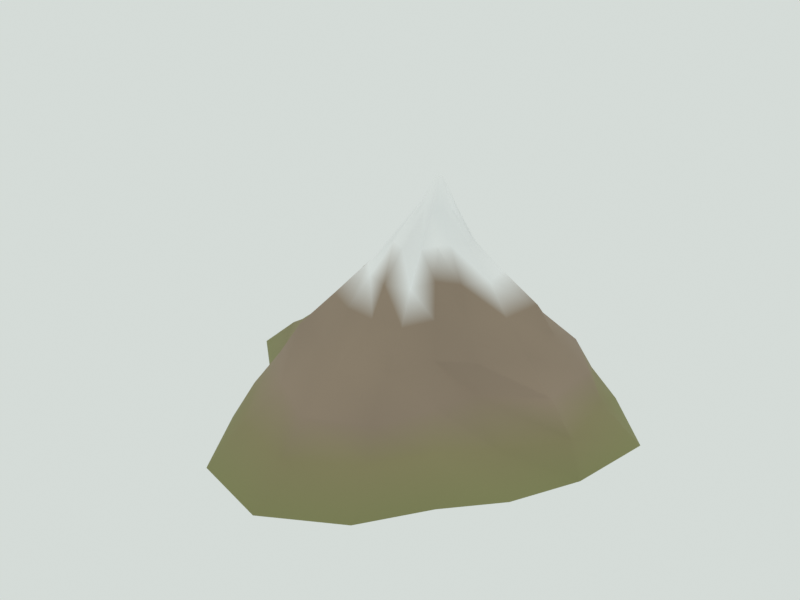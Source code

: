 # Source: andes_peak.blend  (saved by Blender 5.3.31; exported with 4.5.12 LTS)
import bpy
from mathutils import Matrix  # noqa: F401  (used for matrix-valued properties, if any)

bpy.ops.wm.read_factory_settings(use_empty=True)
scene = bpy.context.scene
scene.name = 'Scene'

# ---- materials (node trees are filled in below, after node groups)
mat_m_earth = bpy.data.materials.new('M_earth')
mat_m_earth.use_backface_culling = True

# ---- material node trees
mat_m_earth.use_nodes = True; mat_m_earth.node_tree.nodes.clear()
_N = mat_m_earth.node_tree.nodes; _L = mat_m_earth.node_tree.links
n0 = _N.new('ShaderNodeBsdfPrincipled'); n0.name = 'Principled BSDF'; n0.location = (-200, 100)
n0.inputs[2].default_value = 1.0
n0.inputs[10].default_value = 0.005
n1 = _N.new('ShaderNodeOutputMaterial'); n1.name = 'Material Output'; n1.location = (200, 100)
n2 = _N.new('ShaderNodeVertexColor'); n2.name = 'Color Attribute'; n2.location = (0, 0)
n2.layer_name = 'Col'
_L.new(n0.outputs[0], n1.inputs[0])
_L.new(n2.outputs[0], n0.inputs[0])
n1.is_active_output = True

# ---- world
world_world = bpy.data.worlds.new('World'); scene.world = world_world
world_world.use_nodes = True; world_world.node_tree.nodes.clear()
_N = world_world.node_tree.nodes; _L = world_world.node_tree.links
n0 = _N.new('ShaderNodeBackground'); n0.name = 'Background'; n0.location = (-200, 100)
n0.inputs[0].default_value = (0.7379, 0.7913, 0.7605, 1.0)
n0.inputs[1].default_value = 0.9
n1 = _N.new('ShaderNodeOutputWorld'); n1.name = 'World Output'; n1.location = (200, 100)
_L.new(n0.outputs[0], n1.inputs[0])
n1.is_active_output = True
world_world.light_settings.distance = 2.5

# ---- meshes
me_andes_peak_mesh = bpy.data.meshes.new('andes_peak_mesh')
me_andes_peak_mesh.from_pydata([(35.41, 0.0, -1.5), (29.55, -12.24, -1.5), (21.46, -21.46, -1.5), (13.75, -33.19, -1.5), (2.533e-15, -41.37, -1.5), (-15.53, -37.49, -1.5), (-23.82, -23.82, -1.5), (-26.69, -11.05, -1.5), (-39.58, -4.847e-15, -1.5), (-41.18, 17.06, -1.5), (-28.13, 28.13, -1.5), (-14.89, 35.96, -1.5), (-5.242e-15, 28.53, -1.5), (11.32, 27.33, -1.5), (26.72, 26.72, -1.5), (38.01, 15.75, -1.5), (33.04, 0.25, 5.579), (25.3, -10.08, 5.579), (17.83, -17.21, 5.579), (11.57, -26.77, 5.579), (0.375, -34.64, 5.579), (-12.67, -31.24, 5.579), (-20.69, -20.81, 5.579), (-24.03, -9.859, 5.579), (-31.55, 0.25, 5.579), (-28.26, 12.11, 5.579), (-20.87, 21.5, 5.579), (-11.96, 30.03, 5.579), (0.375, 23.87, 5.579), (11.95, 28.2, 5.579), (23.11, 22.98, 5.579), (31.29, 13.06, 5.579), (28.39, 0.5, 11.71), (17.94, -6.621, 11.71), (15.52, -14.27, 11.71), (11.1, -24.49, 11.71), (0.75, -29.95, 11.71), (-9.581, -24.44, 11.71), (-17.18, -17.43, 11.71), (-15.92, -6.406, 11.71), (-21.8, 0.5, 11.71), (-18.24, 8.368, 11.71), (-17.35, 18.6, 11.71), (-8.806, 23.57, 11.71), (0.75, 21.35, 11.71), (10.23, 23.38, 11.71), (20.75, 20.5, 11.71), (28.59, 12.03, 11.71), (22.88, 0.75, 17.53), (17.72, -6.122, 17.53), (12.02, -10.15, 17.53), (9.168, -18.67, 17.53), (1.125, -21.94, 17.53), (-6.549, -17.78, 17.53), (-14.35, -14.72, 17.53), (-13.12, -5.149, 17.53), (-17.2, 0.75, 17.53), (-16.45, 8.031, 17.53), (-14.66, 16.53, 17.53), (-5.64, 17.08, 17.53), (1.125, 15.46, 17.53), (8.42, 18.36, 17.53), (16.25, 15.87, 17.53), (22.75, 9.707, 17.53), (18.47, 1.0, 23.15), (14.54, -4.402, 23.15), (9.772, -7.272, 23.15), (7.231, -12.84, 23.15), (1.5, -13.64, 23.15), (-4.412, -13.27, 23.15), (-10.02, -10.52, 23.15), (-10.46, -3.955, 23.15), (-13.4, 1.0, 23.15), (-12.11, 6.637, 23.15), (-10.98, 13.48, 23.15), (-4.382, 15.2, 23.15), (1.5, 12.27, 23.15), (7.042, 14.38, 23.15), (12.07, 11.57, 23.15), (19.61, 8.501, 23.15), (14.62, 1.25, 28.63), (11.59, -2.773, 28.63), (7.68, -4.555, 28.63), (6.301, -9.435, 28.63), (1.875, -10.99, 28.63), (-2.517, -9.354, 28.63), (-5.755, -6.38, 28.63), (-7.087, -2.462, 28.63), (-7.604, 1.25, 28.63), (-7.975, 5.33, 28.63), (-7.6, 10.73, 28.63), (-2.552, 11.94, 28.63), (1.875, 10.55, 28.63), (5.581, 10.2, 28.63), (8.875, 8.25, 28.63), (13.78, 6.18, 28.63), (9.718, 1.5, 34.01), (7.672, -0.7458, 34.01), (6.225, -2.475, 34.01), (4.955, -5.029, 34.01), (2.25, -6.715, 34.01), (-0.6616, -5.529, 34.01), (-2.121, -2.871, 34.01), (-3.497, -0.8804, 34.01), (-4.156, 1.5, 34.01), (-4.155, 4.153, 34.01), (-3.418, 7.168, 34.01), (-0.3998, 7.897, 34.01), (2.25, 7.833, 34.01), (4.469, 6.858, 34.01), (6.856, 6.106, 34.01), (8.653, 4.152, 34.01), (5.887, 1.75, 39.29), (4.991, 0.7698, 39.29), (4.46, -0.08495, 39.29), (3.971, -1.5, 39.29), (2.625, -1.6, 39.29), (1.323, -1.394, 39.29), (0.5738, -0.3012, 39.29), (0.2865, 0.7814, 39.29), (-0.4049, 1.75, 39.29), (-0.866, 3.196, 39.29), (0.2512, 4.124, 39.29), (1.378, 4.761, 39.29), (2.625, 4.51, 39.29), (3.751, 4.468, 39.29), (4.858, 3.983, 39.29), (6.012, 3.153, 39.29), (3.573, 2.0, 44.5), (3.407, 1.831, 44.5), (3.309, 1.691, 44.5), (3.261, 1.369, 44.5), (3.0, 1.339, 44.5), (2.745, 1.386, 44.5), (2.62, 1.62, 44.5), (2.579, 1.825, 44.5), (2.403, 2.0, 44.5), (2.372, 2.26, 44.5), (2.537, 2.463, 44.5), (2.785, 2.519, 44.5), (3.0, 2.518, 44.5), (3.215, 2.52, 44.5), (3.454, 2.454, 44.5), (3.673, 2.279, 44.5)], [], [(0, 16, 17, 1), (1, 17, 18, 2), (2, 18, 19, 3), (3, 19, 20, 4), (4, 20, 21, 5), (5, 21, 22, 6), (6, 22, 23, 7), (7, 23, 24, 8), (8, 24, 25, 9), (9, 25, 26, 10), (10, 26, 27, 11), (11, 27, 28, 12), (12, 28, 29, 13), (13, 29, 30, 14), (14, 30, 31, 15), (15, 31, 16, 0), (16, 32, 33, 17), (17, 33, 34, 18), (18, 34, 35, 19), (19, 35, 36, 20), (20, 36, 37, 21), (21, 37, 38, 22), (22, 38, 39, 23), (23, 39, 40, 24), (24, 40, 41, 25), (25, 41, 42, 26), (26, 42, 43, 27), (27, 43, 44, 28), (28, 44, 45, 29), (29, 45, 46, 30), (30, 46, 47, 31), (31, 47, 32, 16), (32, 48, 49, 33), (33, 49, 50, 34), (34, 50, 51, 35), (35, 51, 52, 36), (36, 52, 53, 37), (37, 53, 54, 38), (38, 54, 55, 39), (39, 55, 56, 40), (40, 56, 57, 41), (41, 57, 58, 42), (42, 58, 59, 43), (43, 59, 60, 44), (44, 60, 61, 45), (45, 61, 62, 46), (46, 62, 63, 47), (47, 63, 48, 32), (48, 64, 65, 49), (49, 65, 66, 50), (50, 66, 67, 51), (51, 67, 68, 52), (52, 68, 69, 53), (53, 69, 70, 54), (54, 70, 71, 55), (55, 71, 72, 56), (56, 72, 73, 57), (57, 73, 74, 58), (58, 74, 75, 59), (59, 75, 76, 60), (60, 76, 77, 61), (61, 77, 78, 62), (62, 78, 79, 63), (63, 79, 64, 48), (64, 80, 81, 65), (65, 81, 82, 66), (66, 82, 83, 67), (67, 83, 84, 68), (68, 84, 85, 69), (69, 85, 86, 70), (70, 86, 87, 71), (71, 87, 88, 72), (72, 88, 89, 73), (73, 89, 90, 74), (74, 90, 91, 75), (75, 91, 92, 76), (76, 92, 93, 77), (77, 93, 94, 78), (78, 94, 95, 79), (79, 95, 80, 64), (80, 96, 97, 81), (81, 97, 98, 82), (82, 98, 99, 83), (83, 99, 100, 84), (84, 100, 101, 85), (85, 101, 102, 86), (86, 102, 103, 87), (87, 103, 104, 88), (88, 104, 105, 89), (89, 105, 106, 90), (90, 106, 107, 91), (91, 107, 108, 92), (92, 108, 109, 93), (93, 109, 110, 94), (94, 110, 111, 95), (95, 111, 96, 80), (96, 112, 113, 97), (97, 113, 114, 98), (98, 114, 115, 99), (99, 115, 116, 100), (100, 116, 117, 101), (101, 117, 118, 102), (102, 118, 119, 103), (103, 119, 120, 104), (104, 120, 121, 105), (105, 121, 122, 106), (106, 122, 123, 107), (107, 123, 124, 108), (108, 124, 125, 109), (109, 125, 126, 110), (110, 126, 127, 111), (111, 127, 112, 96), (112, 128, 129, 113), (113, 129, 130, 114), (114, 130, 131, 115), (115, 131, 132, 116), (116, 132, 133, 117), (117, 133, 134, 118), (118, 134, 135, 119), (119, 135, 136, 120), (120, 136, 137, 121), (121, 137, 138, 122), (122, 138, 139, 123), (123, 139, 140, 124), (124, 140, 141, 125), (125, 141, 142, 126), (126, 142, 143, 127), (127, 143, 128, 112), (128, 143, 142, 141, 140, 139, 138, 137, 136, 135, 134, 133, 132, 131, 130, 129)])
me_andes_peak_mesh.polygons.foreach_set('use_smooth', [True] * 129)
_k = set([(8, 24), (11, 27), (14, 30), (15, 31), (16, 32), (20, 36), (27, 43), (32, 48), (38, 54), (39, 55), (40, 56), (42, 58), (51, 67), (54, 70), (56, 72), (58, 74), (60, 76), (61, 77), (63, 79), (66, 82), (67, 83), (70, 86), (74, 90), (75, 91), (77, 93), (79, 95), (80, 96), (83, 99), (84, 100), (90, 106), (95, 111), (96, 112), (99, 115), (106, 122), (115, 131), (117, 133), (121, 137), (127, 143), (128, 129), (128, 143), (129, 130), (130, 131), (131, 132), (132, 133), (133, 134), (134, 135), (135, 136), (136, 137), (137, 138), (138, 139), (139, 140), (140, 141), (141, 142), (142, 143)])
me_andes_peak_mesh.attributes.new('sharp_edge', 'BOOLEAN', 'EDGE').data.foreach_set('value', [ (min(e.vertices), max(e.vertices)) in _k for e in me_andes_peak_mesh.edges])
_ca = me_andes_peak_mesh.color_attributes.new('Col', 'FLOAT_COLOR', 'CORNER')
_ca.data.foreach_set('color', [0.271, 0.271, 0.1205, 1.0, 0.3012, 0.2674, 0.137, 1.0, 0.2962, 0.2629, 0.1347, 1.0, 0.2773, 0.2773, 0.1233, 1.0, 0.2773, 0.2773, 0.1233, 1.0, 0.2962, 0.2629, 0.1347, 1.0, 0.3082, 0.2736, 0.1402, 1.0, 0.2685, 0.2685, 0.1194, 1.0, 0.2685, 0.2685, 0.1194, 1.0, 0.3082, 0.2736, 0.1402, 1.0, 0.3039, 0.2698, 0.1382, 1.0, 0.268, 0.268, 0.1192, 1.0, 0.268, 0.268, 0.1192, 1.0, 0.3039, 0.2698, 0.1382, 1.0, 0.301, 0.2672, 0.1369, 1.0, 0.2716, 0.2716, 0.1208, 1.0, 0.2716, 0.2716, 0.1208, 1.0, 0.301, 0.2672, 0.1369, 1.0, 0.2998, 0.2662, 0.1364, 1.0, 0.2751, 0.2751, 0.1223, 1.0, 0.2751, 0.2751, 0.1223, 1.0, 0.2998, 0.2662, 0.1364, 1.0, 0.2885, 0.2561, 0.1312, 1.0, 0.266, 0.266, 0.1183, 1.0, 0.266, 0.266, 0.1183, 1.0, 0.2885, 0.2561, 0.1312, 1.0, 0.3015, 0.2676, 0.1371, 1.0, 0.2727, 0.2727, 0.1213, 1.0, 0.2727, 0.2727, 0.1213, 1.0, 0.3015, 0.2676, 0.1371, 1.0, 0.2882, 0.2559, 0.1311, 1.0, 0.2759, 0.2759, 0.1227, 1.0, 0.2759, 0.2759, 0.1227, 1.0, 0.2882, 0.2559, 0.1311, 1.0, 0.2956, 0.2624, 0.1345, 1.0, 0.2793, 0.2793, 0.1242, 1.0, 0.2793, 0.2793, 0.1242, 1.0, 0.2956, 0.2624, 0.1345, 1.0, 0.2957, 0.2625, 0.1345, 1.0, 0.2855, 0.2855, 0.127, 1.0, 0.2855, 0.2855, 0.127, 1.0, 0.2957, 0.2625, 0.1345, 1.0, 0.2882, 0.2558, 0.1311, 1.0, 0.2804, 0.2804, 0.1247, 1.0, 0.2804, 0.2804, 0.1247, 1.0, 0.2882, 0.2558, 0.1311, 1.0, 0.2765, 0.2455, 0.1258, 1.0, 0.2761, 0.2761, 0.1228, 1.0, 0.2761, 0.2761, 0.1228, 1.0, 0.2765, 0.2455, 0.1258, 1.0, 0.2909, 0.2583, 0.1323, 1.0, 0.2727, 0.2727, 0.1212, 1.0, 0.2727, 0.2727, 0.1212, 1.0, 0.2909, 0.2583, 0.1323, 1.0, 0.2932, 0.2603, 0.1334, 1.0, 0.2778, 0.2778, 0.1235, 1.0, 0.2778, 0.2778, 0.1235, 1.0, 0.2932, 0.2603, 0.1334, 1.0, 0.2997, 0.266, 0.1363, 1.0, 0.2879, 0.2879, 0.128, 1.0, 0.2879, 0.2879, 0.128, 1.0, 0.2997, 0.266, 0.1363, 1.0, 0.3012, 0.2674, 0.137, 1.0, 0.271, 0.271, 0.1205, 1.0, 0.3012, 0.2674, 0.137, 1.0, 0.3641, 0.2791, 0.2052, 1.0, 0.3486, 0.2677, 0.1977, 1.0, 0.2962, 0.2629, 0.1347, 1.0, 0.2962, 0.2629, 0.1347, 1.0, 0.3486, 0.2677, 0.1977, 1.0, 0.338, 0.2595, 0.1915, 1.0, 0.3082, 0.2736, 0.1402, 1.0, 0.3082, 0.2736, 0.1402, 1.0, 0.338, 0.2595, 0.1915, 1.0, 0.3294, 0.2528, 0.1865, 1.0, 0.3039, 0.2698, 0.1382, 1.0, 0.3039, 0.2698, 0.1382, 1.0, 0.3294, 0.2528, 0.1865, 1.0, 0.3609, 0.2763, 0.2025, 1.0, 0.301, 0.2672, 0.1369, 1.0, 0.301, 0.2672, 0.1369, 1.0, 0.3609, 0.2763, 0.2025, 1.0, 0.3555, 0.272, 0.1991, 1.0, 0.2998, 0.2662, 0.1364, 1.0, 0.2998, 0.2662, 0.1364, 1.0, 0.3555, 0.272, 0.1991, 1.0, 0.35, 0.268, 0.1965, 1.0, 0.2885, 0.2561, 0.1312, 1.0, 0.2885, 0.2561, 0.1312, 1.0, 0.35, 0.268, 0.1965, 1.0, 0.3401, 0.2607, 0.1918, 1.0, 0.3015, 0.2676, 0.1371, 1.0, 0.3015, 0.2676, 0.1371, 1.0, 0.3401, 0.2607, 0.1918, 1.0, 0.367, 0.2806, 0.2051, 1.0, 0.2882, 0.2559, 0.1311, 1.0, 0.2882, 0.2559, 0.1311, 1.0, 0.367, 0.2806, 0.2051, 1.0, 0.3446, 0.2641, 0.1942, 1.0, 0.2956, 0.2624, 0.1345, 1.0, 0.2956, 0.2624, 0.1345, 1.0, 0.3446, 0.2641, 0.1942, 1.0, 0.347, 0.2657, 0.1948, 1.0, 0.2957, 0.2625, 0.1345, 1.0, 0.2957, 0.2625, 0.1345, 1.0, 0.347, 0.2657, 0.1948, 1.0, 0.332, 0.2544, 0.1868, 1.0, 0.2882, 0.2558, 0.1311, 1.0, 0.2882, 0.2558, 0.1311, 1.0, 0.332, 0.2544, 0.1868, 1.0, 0.3439, 0.2637, 0.1941, 1.0, 0.2765, 0.2455, 0.1258, 1.0, 0.2765, 0.2455, 0.1258, 1.0, 0.3439, 0.2637, 0.1941, 1.0, 0.3412, 0.2616, 0.1926, 1.0, 0.2909, 0.2583, 0.1323, 1.0, 0.2909, 0.2583, 0.1323, 1.0, 0.3412, 0.2616, 0.1926, 1.0, 0.3365, 0.258, 0.1899, 1.0, 0.2932, 0.2603, 0.1334, 1.0, 0.2932, 0.2603, 0.1334, 1.0, 0.3365, 0.258, 0.1899, 1.0, 0.3503, 0.2686, 0.1977, 1.0, 0.2997, 0.266, 0.1363, 1.0, 0.2997, 0.266, 0.1363, 1.0, 0.3503, 0.2686, 0.1977, 1.0, 0.3641, 0.2791, 0.2052, 1.0, 0.3012, 0.2674, 0.137, 1.0, 0.3641, 0.2791, 0.2052, 1.0, 0.3436, 0.2637, 0.1945, 1.0, 0.3315, 0.2549, 0.1889, 1.0, 0.3486, 0.2677, 0.1977, 1.0, 0.3486, 0.2677, 0.1977, 1.0, 0.3315, 0.2549, 0.1889, 1.0, 0.3357, 0.2578, 0.1904, 1.0, 0.338, 0.2595, 0.1915, 1.0, 0.338, 0.2595, 0.1915, 1.0, 0.3357, 0.2578, 0.1904, 1.0, 0.3478, 0.2662, 0.195, 1.0, 0.3294, 0.2528, 0.1865, 1.0, 0.3294, 0.2528, 0.1865, 1.0, 0.3478, 0.2662, 0.195, 1.0, 0.361, 0.2759, 0.2013, 1.0, 0.3609, 0.2763, 0.2025, 1.0, 0.3609, 0.2763, 0.2025, 1.0, 0.361, 0.2759, 0.2013, 1.0, 0.3419, 0.2616, 0.1914, 1.0, 0.3555, 0.272, 0.1991, 1.0, 0.3555, 0.272, 0.1991, 1.0, 0.3419, 0.2616, 0.1914, 1.0, 0.3245, 0.2487, 0.1828, 1.0, 0.35, 0.268, 0.1965, 1.0, 0.35, 0.268, 0.1965, 1.0, 0.3245, 0.2487, 0.1828, 1.0, 0.3551, 0.2728, 0.2018, 1.0, 0.3401, 0.2607, 0.1918, 1.0, 0.3401, 0.2607, 0.1918, 1.0, 0.3551, 0.2728, 0.2018, 1.0, 0.3456, 0.2653, 0.1958, 1.0, 0.367, 0.2806, 0.2051, 1.0, 0.367, 0.2806, 0.2051, 1.0, 0.3456, 0.2653, 0.1958, 1.0, 0.3422, 0.2629, 0.1943, 1.0, 0.3446, 0.2641, 0.1942, 1.0, 0.3446, 0.2641, 0.1942, 1.0, 0.3422, 0.2629, 0.1943, 1.0, 0.3447, 0.2643, 0.1946, 1.0, 0.347, 0.2657, 0.1948, 1.0, 0.347, 0.2657, 0.1948, 1.0, 0.3447, 0.2643, 0.1946, 1.0, 0.3301, 0.2533, 0.1868, 1.0, 0.332, 0.2544, 0.1868, 1.0, 0.332, 0.2544, 0.1868, 1.0, 0.3301, 0.2533, 0.1868, 1.0, 0.3333, 0.2558, 0.1887, 1.0, 0.3439, 0.2637, 0.1941, 1.0, 0.3439, 0.2637, 0.1941, 1.0, 0.3333, 0.2558, 0.1887, 1.0, 0.3394, 0.26, 0.1909, 1.0, 0.3412, 0.2616, 0.1926, 1.0, 0.3412, 0.2616, 0.1926, 1.0, 0.3394, 0.26, 0.1909, 1.0, 0.3476, 0.2662, 0.1953, 1.0, 0.3365, 0.258, 0.1899, 1.0, 0.3365, 0.258, 0.1899, 1.0, 0.3476, 0.2662, 0.1953, 1.0, 0.3467, 0.2654, 0.1945, 1.0, 0.3503, 0.2686, 0.1977, 1.0, 0.3503, 0.2686, 0.1977, 1.0, 0.3467, 0.2654, 0.1945, 1.0, 0.3436, 0.2637, 0.1945, 1.0, 0.3641, 0.2791, 0.2052, 1.0, 0.3436, 0.2637, 0.1945, 1.0, 0.3535, 0.2711, 0.1997, 1.0, 0.3355, 0.2577, 0.1904, 1.0, 0.3315, 0.2549, 0.1889, 1.0, 0.3315, 0.2549, 0.1889, 1.0, 0.3355, 0.2577, 0.1904, 1.0, 0.3322, 0.2552, 0.1888, 1.0, 0.3357, 0.2578, 0.1904, 1.0, 0.3357, 0.2578, 0.1904, 1.0, 0.3322, 0.2552, 0.1888, 1.0, 0.3445, 0.2641, 0.1943, 1.0, 0.3478, 0.2662, 0.195, 1.0, 0.3478, 0.2662, 0.195, 1.0, 0.3445, 0.2641, 0.1943, 1.0, 0.3522, 0.2698, 0.198, 1.0, 0.361, 0.2759, 0.2013, 1.0, 0.361, 0.2759, 0.2013, 1.0, 0.3522, 0.2698, 0.198, 1.0, 0.34, 0.2604, 0.191, 1.0, 0.3419, 0.2616, 0.1914, 1.0, 0.3419, 0.2616, 0.1914, 1.0, 0.34, 0.2604, 0.191, 1.0, 0.3464, 0.2653, 0.1946, 1.0, 0.3245, 0.2487, 0.1828, 1.0, 0.3245, 0.2487, 0.1828, 1.0, 0.3464, 0.2653, 0.1946, 1.0, 0.3412, 0.2618, 0.193, 1.0, 0.3551, 0.2728, 0.2018, 1.0, 0.3551, 0.2728, 0.2018, 1.0, 0.3412, 0.2618, 0.193, 1.0, 0.3469, 0.266, 0.1957, 1.0, 0.3456, 0.2653, 0.1958, 1.0, 0.3456, 0.2653, 0.1958, 1.0, 0.3469, 0.266, 0.1957, 1.0, 0.3519, 0.2698, 0.1985, 1.0, 0.3422, 0.2629, 0.1943, 1.0, 0.3422, 0.2629, 0.1943, 1.0, 0.3519, 0.2698, 0.1985, 1.0, 0.3582, 0.2746, 0.202, 1.0, 0.3447, 0.2643, 0.1946, 1.0, 0.3447, 0.2643, 0.1946, 1.0, 0.3582, 0.2746, 0.202, 1.0, 0.3415, 0.2627, 0.195, 1.0, 0.3301, 0.2533, 0.1868, 1.0, 0.3301, 0.2533, 0.1868, 1.0, 0.3415, 0.2627, 0.195, 1.0, 0.3461, 0.2663, 0.1978, 1.0, 0.3333, 0.2558, 0.1887, 1.0, 0.3333, 0.2558, 0.1887, 1.0, 0.3461, 0.2663, 0.1978, 1.0, 0.3504, 0.2688, 0.198, 1.0, 0.3394, 0.26, 0.1909, 1.0, 0.3394, 0.26, 0.1909, 1.0, 0.3504, 0.2688, 0.198, 1.0, 0.366, 0.2806, 0.2063, 1.0, 0.3476, 0.2662, 0.1953, 1.0, 0.3476, 0.2662, 0.1953, 1.0, 0.366, 0.2806, 0.2063, 1.0, 0.3335, 0.2555, 0.1875, 1.0, 0.3467, 0.2654, 0.1945, 1.0, 0.3467, 0.2654, 0.1945, 1.0, 0.3335, 0.2555, 0.1875, 1.0, 0.3535, 0.2711, 0.1997, 1.0, 0.3436, 0.2637, 0.1945, 1.0, 0.3535, 0.2711, 0.1997, 1.0, 0.9806, 0.9829, 0.9838, 1.0, 0.3286, 0.2523, 0.1863, 1.0, 0.3355, 0.2577, 0.1904, 1.0, 0.3355, 0.2577, 0.1904, 1.0, 0.3286, 0.2523, 0.1863, 1.0, 0.3446, 0.2649, 0.1962, 1.0, 0.3322, 0.2552, 0.1888, 1.0, 0.3322, 0.2552, 0.1888, 1.0, 0.3446, 0.2649, 0.1962, 1.0, 0.9618, 0.9689, 0.9718, 1.0, 0.3445, 0.2641, 0.1943, 1.0, 0.3445, 0.2641, 0.1943, 1.0, 0.9618, 0.9689, 0.9718, 1.0, 0.3556, 0.2729, 0.2012, 1.0, 0.3522, 0.2698, 0.198, 1.0, 0.3522, 0.2698, 0.198, 1.0, 0.3556, 0.2729, 0.2012, 1.0, 0.9867, 0.9896, 0.9907, 1.0, 0.34, 0.2604, 0.191, 1.0, 0.34, 0.2604, 0.191, 1.0, 0.9867, 0.9896, 0.9907, 1.0, 1.0, 1.0, 1.0, 1.0, 0.3464, 0.2653, 0.1946, 1.0, 0.3464, 0.2653, 0.1946, 1.0, 1.0, 1.0, 1.0, 1.0, 0.977, 0.9804, 0.9818, 1.0, 0.3412, 0.2618, 0.193, 1.0, 0.3412, 0.2618, 0.193, 1.0, 0.977, 0.9804, 0.9818, 1.0, 1.0, 1.0, 1.0, 1.0, 0.3469, 0.266, 0.1957, 1.0, 0.3469, 0.266, 0.1957, 1.0, 1.0, 1.0, 1.0, 1.0, 0.3416, 0.2619, 0.1927, 1.0, 0.3519, 0.2698, 0.1985, 1.0, 0.3519, 0.2698, 0.1985, 1.0, 0.3416, 0.2619, 0.1927, 1.0, 1.0, 1.0, 1.0, 1.0, 0.3582, 0.2746, 0.202, 1.0, 0.3582, 0.2746, 0.202, 1.0, 1.0, 1.0, 1.0, 1.0, 0.9885, 0.9962, 0.9993, 1.0, 0.3415, 0.2627, 0.195, 1.0, 0.3415, 0.2627, 0.195, 1.0, 0.9885, 0.9962, 0.9993, 1.0, 0.9294, 0.939, 0.9429, 1.0, 0.3461, 0.2663, 0.1978, 1.0, 0.3461, 0.2663, 0.1978, 1.0, 0.9294, 0.939, 0.9429, 1.0, 1.0, 1.0, 1.0, 1.0, 0.3504, 0.2688, 0.198, 1.0, 0.3504, 0.2688, 0.198, 1.0, 1.0, 1.0, 1.0, 1.0, 0.9282, 0.9328, 0.9347, 1.0, 0.366, 0.2806, 0.2063, 1.0, 0.366, 0.2806, 0.2063, 1.0, 0.9282, 0.9328, 0.9347, 1.0, 1.0, 1.0, 1.0, 1.0, 0.3335, 0.2555, 0.1875, 1.0, 0.3335, 0.2555, 0.1875, 1.0, 1.0, 1.0, 1.0, 1.0, 0.9806, 0.9829, 0.9838, 1.0, 0.3535, 0.2711, 0.1997, 1.0, 0.9806, 0.9829, 0.9838, 1.0, 0.9414, 0.9437, 0.9446, 1.0, 0.9568, 0.9636, 0.9664, 1.0, 0.3286, 0.2523, 0.1863, 1.0, 0.3286, 0.2523, 0.1863, 1.0, 0.9568, 0.9636, 0.9664, 1.0, 0.9972, 1.0, 1.0, 1.0, 0.3446, 0.2649, 0.1962, 1.0, 0.3446, 0.2649, 0.1962, 1.0, 0.9972, 1.0, 1.0, 1.0, 0.9412, 0.9473, 0.9497, 1.0, 0.9618, 0.9689, 0.9718, 1.0, 0.9618, 0.9689, 0.9718, 1.0, 0.9412, 0.9473, 0.9497, 1.0, 0.9525, 0.9543, 0.955, 1.0, 0.3556, 0.2729, 0.2012, 1.0, 0.3556, 0.2729, 0.2012, 1.0, 0.9525, 0.9543, 0.955, 1.0, 0.9985, 1.0, 1.0, 1.0, 0.9867, 0.9896, 0.9907, 1.0, 0.9867, 0.9896, 0.9907, 1.0, 0.9985, 1.0, 1.0, 1.0, 0.9412, 0.9447, 0.9461, 1.0, 1.0, 1.0, 1.0, 1.0, 1.0, 1.0, 1.0, 1.0, 0.9412, 0.9447, 0.9461, 1.0, 0.9485, 0.9526, 0.9542, 1.0, 0.977, 0.9804, 0.9818, 1.0, 0.977, 0.9804, 0.9818, 1.0, 0.9485, 0.9526, 0.9542, 1.0, 0.9691, 0.9745, 0.9766, 1.0, 1.0, 1.0, 1.0, 1.0, 1.0, 1.0, 1.0, 1.0, 0.9691, 0.9745, 0.9766, 1.0, 0.9559, 0.9601, 0.9618, 1.0, 0.3416, 0.2619, 0.1927, 1.0, 0.3416, 0.2619, 0.1927, 1.0, 0.9559, 0.9601, 0.9618, 1.0, 0.9862, 0.9873, 0.9878, 1.0, 1.0, 1.0, 1.0, 1.0, 1.0, 1.0, 1.0, 1.0, 0.9862, 0.9873, 0.9878, 1.0, 0.999, 1.0, 1.0, 1.0, 0.9885, 0.9962, 0.9993, 1.0, 0.9885, 0.9962, 0.9993, 1.0, 0.999, 1.0, 1.0, 1.0, 0.949, 0.9572, 0.9606, 1.0, 0.9294, 0.939, 0.9429, 1.0, 0.9294, 0.939, 0.9429, 1.0, 0.949, 0.9572, 0.9606, 1.0, 0.9509, 0.9598, 0.9635, 1.0, 1.0, 1.0, 1.0, 1.0, 1.0, 1.0, 1.0, 1.0, 0.9509, 0.9598, 0.9635, 1.0, 0.9972, 1.0, 1.0, 1.0, 0.9282, 0.9328, 0.9347, 1.0, 0.9282, 0.9328, 0.9347, 1.0, 0.9972, 1.0, 1.0, 1.0, 0.9259, 0.9301, 0.9319, 1.0, 1.0, 1.0, 1.0, 1.0, 1.0, 1.0, 1.0, 1.0, 0.9259, 0.9301, 0.9319, 1.0, 0.9414, 0.9437, 0.9446, 1.0, 0.9806, 0.9829, 0.9838, 1.0, 0.9414, 0.9437, 0.9446, 1.0, 0.982, 0.9911, 0.9948, 1.0, 0.931, 0.9422, 0.9468, 1.0, 0.9568, 0.9636, 0.9664, 1.0, 0.9568, 0.9636, 0.9664, 1.0, 0.931, 0.9422, 0.9468, 1.0, 0.9299, 0.9422, 0.9473, 1.0, 0.9972, 1.0, 1.0, 1.0, 0.9972, 1.0, 1.0, 1.0, 0.9299, 0.9422, 0.9473, 1.0, 0.9362, 0.9435, 0.9464, 1.0, 0.9412, 0.9473, 0.9497, 1.0, 0.9412, 0.9473, 0.9497, 1.0, 0.9362, 0.9435, 0.9464, 1.0, 0.9803, 0.9849, 0.9867, 1.0, 0.9525, 0.9543, 0.955, 1.0, 0.9525, 0.9543, 0.955, 1.0, 0.9803, 0.9849, 0.9867, 1.0, 0.9746, 0.9789, 0.9806, 1.0, 0.9985, 1.0, 1.0, 1.0, 0.9985, 1.0, 1.0, 1.0, 0.9746, 0.9789, 0.9806, 1.0, 0.9957, 1.0, 1.0, 1.0, 0.9412, 0.9447, 0.9461, 1.0, 0.9412, 0.9447, 0.9461, 1.0, 0.9957, 1.0, 1.0, 1.0, 0.9549, 0.9625, 0.9656, 1.0, 0.9485, 0.9526, 0.9542, 1.0, 0.9485, 0.9526, 0.9542, 1.0, 0.9549, 0.9625, 0.9656, 1.0, 0.9927, 1.0, 1.0, 1.0, 0.9691, 0.9745, 0.9766, 1.0, 0.9691, 0.9745, 0.9766, 1.0, 0.9927, 1.0, 1.0, 1.0, 0.9335, 0.9385, 0.9405, 1.0, 0.9559, 0.9601, 0.9618, 1.0, 0.9559, 0.9601, 0.9618, 1.0, 0.9335, 0.9385, 0.9405, 1.0, 0.9979, 1.0, 1.0, 1.0, 0.9862, 0.9873, 0.9878, 1.0, 0.9862, 0.9873, 0.9878, 1.0, 0.9979, 1.0, 1.0, 1.0, 0.9809, 0.9893, 0.9927, 1.0, 0.999, 1.0, 1.0, 1.0, 0.999, 1.0, 1.0, 1.0, 0.9809, 0.9893, 0.9927, 1.0, 0.9953, 1.0, 1.0, 1.0, 0.949, 0.9572, 0.9606, 1.0, 0.949, 0.9572, 0.9606, 1.0, 0.9953, 1.0, 1.0, 1.0, 0.9129, 0.9241, 0.9287, 1.0, 0.9509, 0.9598, 0.9635, 1.0, 0.9509, 0.9598, 0.9635, 1.0, 0.9129, 0.9241, 0.9287, 1.0, 0.9254, 0.9367, 0.9413, 1.0, 0.9972, 1.0, 1.0, 1.0, 0.9972, 1.0, 1.0, 1.0, 0.9254, 0.9367, 0.9413, 1.0, 0.9717, 0.9806, 0.9843, 1.0, 0.9259, 0.9301, 0.9319, 1.0, 0.9259, 0.9301, 0.9319, 1.0, 0.9717, 0.9806, 0.9843, 1.0, 0.982, 0.9911, 0.9948, 1.0, 0.9414, 0.9437, 0.9446, 1.0, 0.982, 0.9911, 0.9948, 1.0, 0.9875, 0.9875, 0.9875, 1.0, 1.0, 1.0, 1.0, 1.0, 0.931, 0.9422, 0.9468, 1.0, 0.931, 0.9422, 0.9468, 1.0, 1.0, 1.0, 1.0, 1.0, 1.0, 1.0, 1.0, 1.0, 0.9299, 0.9422, 0.9473, 1.0, 0.9299, 0.9422, 0.9473, 1.0, 1.0, 1.0, 1.0, 1.0, 0.9899, 0.9899, 0.9899, 1.0, 0.9362, 0.9435, 0.9464, 1.0, 0.9362, 0.9435, 0.9464, 1.0, 0.9899, 0.9899, 0.9899, 1.0, 1.0, 1.0, 1.0, 1.0, 0.9803, 0.9849, 0.9867, 1.0, 0.9803, 0.9849, 0.9867, 1.0, 1.0, 1.0, 1.0, 1.0, 1.0, 1.0, 1.0, 1.0, 0.9746, 0.9789, 0.9806, 1.0, 0.9746, 0.9789, 0.9806, 1.0, 1.0, 1.0, 1.0, 1.0, 0.9915, 0.9915, 0.9915, 1.0, 0.9957, 1.0, 1.0, 1.0, 0.9957, 1.0, 1.0, 1.0, 0.9915, 0.9915, 0.9915, 1.0, 1.0, 1.0, 1.0, 1.0, 0.9549, 0.9625, 0.9656, 1.0, 0.9549, 0.9625, 0.9656, 1.0, 1.0, 1.0, 1.0, 1.0, 1.0, 1.0, 1.0, 1.0, 0.9927, 1.0, 1.0, 1.0, 0.9927, 1.0, 1.0, 1.0, 1.0, 1.0, 1.0, 1.0, 1.0, 1.0, 1.0, 1.0, 0.9335, 0.9385, 0.9405, 1.0, 0.9335, 0.9385, 0.9405, 1.0, 1.0, 1.0, 1.0, 1.0, 1.0, 1.0, 1.0, 1.0, 0.9979, 1.0, 1.0, 1.0, 0.9979, 1.0, 1.0, 1.0, 1.0, 1.0, 1.0, 1.0, 0.9955, 0.9955, 0.9955, 1.0, 0.9809, 0.9893, 0.9927, 1.0, 0.9809, 0.9893, 0.9927, 1.0, 0.9955, 0.9955, 0.9955, 1.0, 1.0, 1.0, 1.0, 1.0, 0.9953, 1.0, 1.0, 1.0, 0.9953, 1.0, 1.0, 1.0, 1.0, 1.0, 1.0, 1.0, 1.0, 1.0, 1.0, 1.0, 0.9129, 0.9241, 0.9287, 1.0, 0.9129, 0.9241, 0.9287, 1.0, 1.0, 1.0, 1.0, 1.0, 1.0, 1.0, 1.0, 1.0, 0.9254, 0.9367, 0.9413, 1.0, 0.9254, 0.9367, 0.9413, 1.0, 1.0, 1.0, 1.0, 1.0, 1.0, 1.0, 1.0, 1.0, 0.9717, 0.9806, 0.9843, 1.0, 0.9717, 0.9806, 0.9843, 1.0, 1.0, 1.0, 1.0, 1.0, 0.9875, 0.9875, 0.9875, 1.0, 0.982, 0.9911, 0.9948, 1.0, 0.9875, 0.9875, 0.9875, 1.0, 1.0, 1.0, 1.0, 1.0, 1.0, 1.0, 1.0, 1.0, 1.0, 1.0, 1.0, 1.0, 1.0, 1.0, 1.0, 1.0, 0.9955, 0.9955, 0.9955, 1.0, 1.0, 1.0, 1.0, 1.0, 1.0, 1.0, 1.0, 1.0, 1.0, 1.0, 1.0, 1.0, 1.0, 1.0, 1.0, 1.0, 0.9915, 0.9915, 0.9915, 1.0, 1.0, 1.0, 1.0, 1.0, 1.0, 1.0, 1.0, 1.0, 0.9899, 0.9899, 0.9899, 1.0, 1.0, 1.0, 1.0, 1.0, 1.0, 1.0, 1.0, 1.0])
me_andes_peak_mesh.materials.append(mat_m_earth)
me_andes_peak_mesh.update()

# ---- objects
ob_andes_peak = bpy.data.objects.new('andes_peak', None)
ob_andes_peak_mesh = bpy.data.objects.new('andes_peak_mesh', me_andes_peak_mesh)

# ---- transforms, parenting, visibility, modifiers, constraints
ob_andes_peak.location = (0.0, 0.0, 0.0)
ob_andes_peak.empty_display_size = 0.5
ob_andes_peak_mesh.parent = ob_andes_peak
ob_andes_peak_mesh.location = (0.0, 0.0, 0.0)

# ---- collection membership
scene.collection.objects.link(ob_andes_peak)
scene.collection.objects.link(ob_andes_peak_mesh)

# ---- scene / render settings (as saved in the file)
scene.frame_start = 1; scene.frame_end = 250; scene.frame_set(1)
scene.render.engine = 'CYCLES'
scene.render.image_settings.file_format = 'WEBP'
scene.render.image_settings.quality = 86
scene.render.resolution_x = 640
scene.render.resolution_y = 480
scene.render.bake_bias = 0.0
scene.render.bake_samples = 0
scene.render.compositor_device = 'GPU'
scene.cycles.use_denoising = False
scene.cycles.samples = 16
scene.eevee.use_volume_custom_range = False
scene.eevee.fast_gi_thickness_near = 0.1
scene.eevee.fast_gi_thickness_far = 0.0
scene.eevee.ray_tracing_options.screen_trace_thickness = 0.1
scene.view_settings.view_transform = 'Standard'
bpy.context.view_layer.update()

# ---- added for rendering (the .blend has no active camera): camera
cam_auto = bpy.data.cameras.new('AutoCamera')
cam_auto.lens = 50.0
cam_auto.sensor_width = 36.0
cam_auto.clip_end = 1946.3
ob_auto_camera = bpy.data.objects.new('AutoCamera', cam_auto)
scene.collection.objects.link(ob_auto_camera)
ob_auto_camera.location = (109.317, -135.789, 110.221)
ob_auto_camera.rotation_euler = (1.09748, -7.21219e-08, 0.694738)
scene.camera = ob_auto_camera
bpy.context.view_layer.update()
